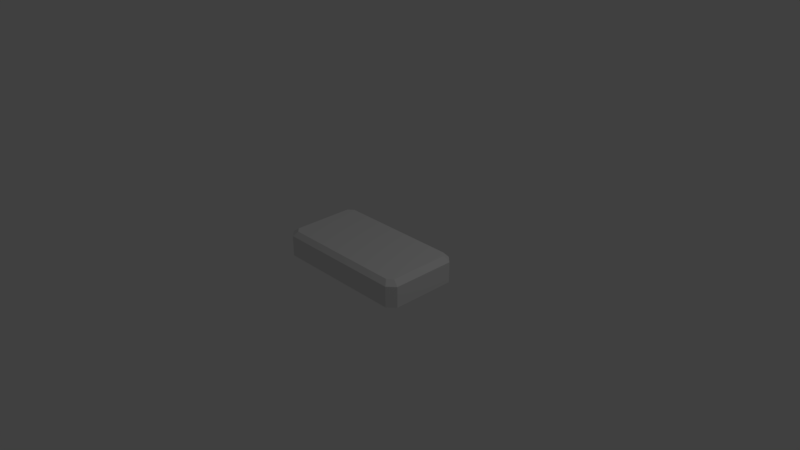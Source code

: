 # Source: WoFHL.blend  (saved by Blender 2.79.0; exported with 4.5.12 LTS)
import bpy
from mathutils import Matrix  # noqa: F401  (used for matrix-valued properties, if any)

bpy.ops.wm.read_factory_settings(use_empty=True)
scene = bpy.context.scene
scene.name = 'Scene'

# ---- collections
col_collection_1 = bpy.data.collections.new('Collection 1'); scene.collection.children.link(col_collection_1)

# ---- materials (node trees are filled in below, after node groups)
mat_material = bpy.data.materials.new('Material')
mat_material.alpha_threshold = 0.0
mat_material.use_transparent_shadow = False
mat_material.roughness = 0.5
mat_material.line_color = (0.0, 0.0, 0.0, 1.0)

# ---- material node trees

# ---- world
world_world = bpy.data.worlds.new('World'); scene.world = world_world
world_world.color = (0.05088, 0.05088, 0.05088)
world_world.use_sun_shadow = False
world_world.sun_shadow_jitter_overblur = 0.0
world_world.cycles.sampling_method = 'MANUAL'

# ---- cameras
cam_camera = bpy.data.cameras.new('Camera')
cam_camera.clip_end = 100.0
cam_camera.lens = 35.0
cam_camera.sensor_width = 32.0
cam_camera.sensor_height = 18.0
cam_camera.ortho_scale = 7.314
cam_camera.dof.focus_distance = 0.0
cam_camera.dof.aperture_fstop = 128.0

# ---- lights
light_lamp = bpy.data.lights.new('Lamp', 'POINT')
light_lamp.transmission_factor = 0.0
light_lamp.cutoff_distance = 30.0
light_lamp.energy = 100.0
light_lamp.shadow_buffer_clip_start = 1.001
light_lamp.shadow_soft_size = 0.1
light_lamp.shadow_maximum_resolution = 0.006
light_lamp.use_absolute_resolution = True

# ---- meshes
me_cube = bpy.data.meshes.new('Cube')
me_cube.from_pydata([(0.8957, 1.0, -1.0), (1.0, 0.8195, -1.0), (1.0, -0.8195, -1.0), (0.8957, -1.0, -1.0), (-0.8957, -1.0, -1.0), (-1.0, -0.8195, -1.0), (-1.0, 0.8195, -1.0), (-0.8957, 1.0, -1.0), (0.9211, 0.7764, 1.0), (1.0, 0.8195, 0.6299), (0.8487, 0.896, 1.0), (0.8957, 1.0, 0.6299), (0.8487, -0.896, 1.0), (0.8957, -1.0, 0.6299), (0.9211, -0.7764, 1.0), (1.0, -0.8195, 0.6299), (-0.9211, -0.7764, 1.0), (-1.0, -0.8195, 0.6299), (-0.8487, -0.896, 1.0), (-0.8957, -1.0, 0.6299), (-0.8487, 0.896, 1.0), (-0.8957, 1.0, 0.6299), (-0.9211, 0.7764, 1.0), (-1.0, 0.8195, 0.6299)], [], [(2, 15, 13, 3), (6, 23, 21, 7), (11, 0, 7, 21), (4, 19, 17, 5), (1, 9, 15, 2), (3, 13, 19, 4), (5, 17, 23, 6), (8, 10, 20, 22, 16, 18, 12, 14), (10, 8, 9, 11), (14, 12, 13, 15), (18, 16, 17, 19), (22, 20, 21, 23), (8, 14, 15, 9), (20, 10, 11, 21), (12, 18, 19, 13), (16, 22, 23, 17), (0, 11, 9, 1), (1, 2, 3, 4, 5, 6, 7, 0)])
_uv = me_cube.uv_layers.new(name='UVMap')
_uv.uv.foreach_set('vector', [0.6782, 0.003168, 0.6586, 0.2794, 0.6149, 0.2699, 0.6349, 9.743e-05, 0.02939, 0.6602, 0.3018, 0.6138, 0.3161, 0.6556, 0.03705, 0.7049, 0.6363, 0.6809, 0.6358, 0.9434, 0.3719, 0.9429, 0.3724, 0.6805, 0.345, 9.711e-05, 0.3714, 0.2775, 0.3284, 0.2885, 0.2992, 0.00455, 0.9929, 0.6307, 0.7115, 0.6045, 0.699, 0.3309, 0.9999, 0.3291, 0.6349, 9.743e-05, 0.6149, 0.2699, 0.3714, 0.2775, 0.345, 9.711e-05, 9.711e-05, 0.3722, 0.2865, 0.3431, 0.3018, 0.6138, 0.02939, 0.6602, 0.6509, 0.5884, 0.6294, 0.619, 0.3794, 0.6186, 0.3568, 0.5924, 0.3566, 0.3493, 0.3832, 0.3348, 0.6063, 0.3289, 0.6331, 0.3424, 0.6294, 0.619, 0.6509, 0.5884, 0.7115, 0.6045, 0.7008, 0.6499, 0.6331, 0.3424, 0.6063, 0.3289, 0.6149, 0.2699, 0.6586, 0.2794, 0.3832, 0.3348, 0.3566, 0.3493, 0.3284, 0.2885, 0.3714, 0.2775, 0.3568, 0.5924, 0.3794, 0.6186, 0.3161, 0.6556, 0.3018, 0.6138, 0.6509, 0.5884, 0.6331, 0.3424, 0.699, 0.3309, 0.7115, 0.6045, 0.3794, 0.6186, 0.6294, 0.619, 0.6363, 0.6809, 0.3724, 0.6805, 0.6063, 0.3289, 0.3832, 0.3348, 0.3714, 0.2775, 0.6149, 0.2699, 0.3566, 0.3493, 0.3568, 0.5924, 0.3018, 0.6138, 0.2865, 0.3431, 0.9888, 0.6759, 0.7008, 0.6499, 0.7115, 0.6045, 0.9929, 0.6307, 0.9929, 0.6307, 0.9999, 0.3291, 0.6349, 9.743e-05, 0.345, 9.711e-05, 0.2992, 0.00455, 0.02939, 0.6602, 0.03705, 0.7049, 0.6358, 0.9434])
me_cube.materials.append(mat_material)
me_cube.use_remesh_preserve_volume = False
me_cube.use_remesh_preserve_attributes = False
me_cube.use_mirror_vertex_groups = False
me_cube.update()

# ---- objects
ob_cube = bpy.data.objects.new('Cube', me_cube)
ob_lamp = bpy.data.objects.new('Lamp', light_lamp)
ob_camera = bpy.data.objects.new('Camera', cam_camera)

# ---- transforms, parenting, visibility, modifiers, constraints
ob_cube.location = (0.0, 0.0, 0.0)
ob_cube.scale = (1.0, 0.5384, 0.1745)
ob_cube.lock_rotations_4d = False
ob_cube.empty_display_type = 'ARROWS'
ob_cube.lineart.crease_threshold = 0.0
ob_lamp.location = (4.076, 1.005, 5.904)
ob_lamp.rotation_euler = (0.6503, 0.05522, 1.866)
ob_lamp.lock_rotations_4d = False
ob_lamp.empty_display_type = 'ARROWS'
ob_lamp.color = (0.0, 0.0, 0.0, 0.0)
ob_lamp.lineart.crease_threshold = 0.0
ob_camera.location = (7.481, -6.508, 5.344)
ob_camera.rotation_euler = (1.109, 0.0, 0.8149)
ob_camera.lock_rotations_4d = False
ob_camera.empty_display_type = 'ARROWS'
ob_camera.color = (0.0, 0.0, 0.0, 0.0)
ob_camera.display_type = 'WIRE'
ob_camera.lineart.crease_threshold = 0.0

# ---- collection membership
col_collection_1.objects.link(ob_cube)
col_collection_1.objects.link(ob_lamp)
col_collection_1.objects.link(ob_camera)

# ---- scene / render settings (as saved in the file)
scene.camera = ob_camera
scene.frame_start = 1; scene.frame_end = 250; scene.frame_set(1)
scene.render.engine = 'BLENDER_EEVEE_NEXT'
scene.render.resolution_percentage = 50
scene.render.dither_intensity = 0.0
scene.cycles.use_denoising = False
scene.cycles.samples = 128
scene.cycles.sampling_pattern = 'TABULATED_SOBOL'
scene.cycles.use_adaptive_sampling = False
scene.cycles.use_light_tree = False
scene.cycles.blur_glossy = 0.0
scene.cycles.sample_clamp_indirect = 0.0
scene.view_settings.view_transform = 'Standard'
bpy.context.view_layer.update()
